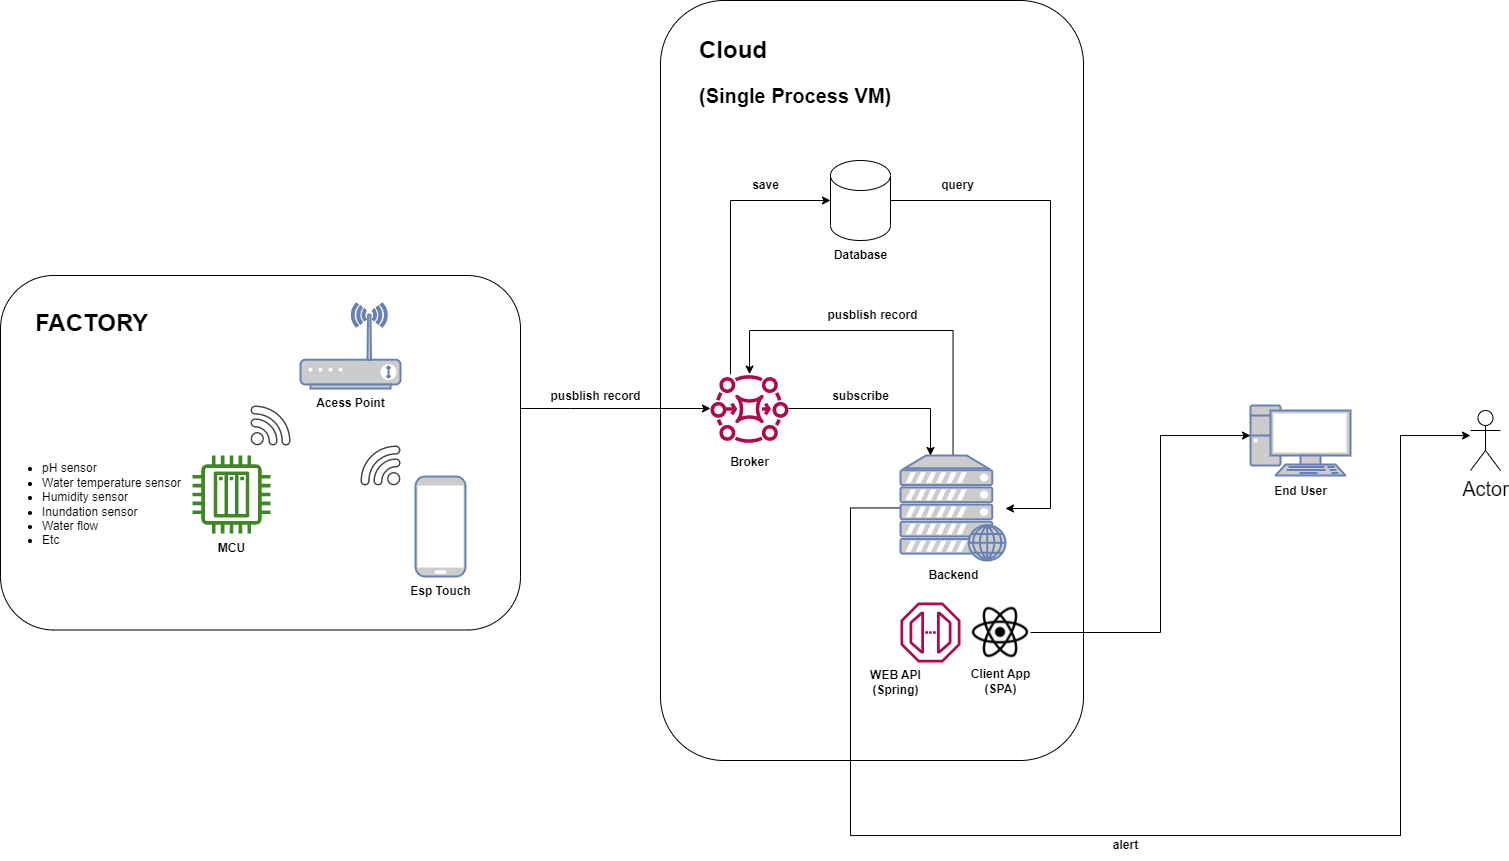

The diagram above was exported from draw.io. Its source (the exported page's mxGraphModel, read from the mxfile embedded in the PNG):
<mxGraphModel dx="1932" dy="1823" grid="1" gridSize="10" guides="1" tooltips="1" connect="1" arrows="1" fold="1" page="1" pageScale="1" pageWidth="827" pageHeight="1169" math="0" shadow="0">
  <root>
    <mxCell id="0" />
    <mxCell id="1" parent="0" />
    <mxCell id="7aXKiyDjWXQpWcBIzgzg-5" value="" style="rounded=1;whiteSpace=wrap;html=1;" parent="1" vertex="1">
      <mxGeometry x="460" y="-275" width="423" height="760" as="geometry" />
    </mxCell>
    <mxCell id="85otSiR7oR3CJ1Z73Ftb-13" value="" style="rounded=1;whiteSpace=wrap;html=1;" parent="1" vertex="1">
      <mxGeometry x="-200" width="520" height="354.5" as="geometry" />
    </mxCell>
    <mxCell id="85otSiR7oR3CJ1Z73Ftb-8" value="" style="sketch=0;outlineConnect=0;fontColor=#232F3E;gradientColor=none;fillColor=#3F8624;strokeColor=none;dashed=0;verticalLabelPosition=bottom;verticalAlign=top;align=center;html=1;fontSize=12;fontStyle=0;aspect=fixed;pointerEvents=1;shape=mxgraph.aws4.iot_thing_plc;" parent="1" vertex="1">
      <mxGeometry x="-8" y="180" width="78" height="78" as="geometry" />
    </mxCell>
    <mxCell id="85otSiR7oR3CJ1Z73Ftb-9" value="" style="sketch=0;pointerEvents=1;shadow=0;dashed=0;html=1;strokeColor=none;fillColor=#434445;aspect=fixed;labelPosition=center;verticalLabelPosition=bottom;verticalAlign=top;align=center;outlineConnect=0;shape=mxgraph.vvd.wi_fi;" parent="1" vertex="1">
      <mxGeometry x="50" y="130" width="40" height="40" as="geometry" />
    </mxCell>
    <mxCell id="85otSiR7oR3CJ1Z73Ftb-20" value="" style="fontColor=#0066CC;verticalAlign=top;verticalLabelPosition=bottom;labelPosition=center;align=center;html=1;outlineConnect=0;fillColor=#CCCCCC;strokeColor=#6881B3;gradientColor=none;gradientDirection=north;strokeWidth=2;shape=mxgraph.networks.pc;" parent="1" vertex="1">
      <mxGeometry x="1050" y="130" width="100" height="70" as="geometry" />
    </mxCell>
    <mxCell id="YwVgcbR-qLM1vXkCnMXI-6" style="edgeStyle=orthogonalEdgeStyle;rounded=0;orthogonalLoop=1;jettySize=auto;html=1;" parent="1" source="85otSiR7oR3CJ1Z73Ftb-22" target="CyEC8URzv1NyZ5hvIwR2-1" edge="1">
      <mxGeometry relative="1" as="geometry">
        <Array as="points">
          <mxPoint x="753" y="55" />
          <mxPoint x="549" y="55" />
        </Array>
      </mxGeometry>
    </mxCell>
    <mxCell id="7aXKiyDjWXQpWcBIzgzg-16" style="edgeStyle=orthogonalEdgeStyle;rounded=0;orthogonalLoop=1;jettySize=auto;html=1;fontSize=20;" parent="1" source="85otSiR7oR3CJ1Z73Ftb-22" target="7aXKiyDjWXQpWcBIzgzg-17" edge="1">
      <mxGeometry relative="1" as="geometry">
        <Array as="points">
          <mxPoint x="650" y="232" />
          <mxPoint x="650" y="560" />
          <mxPoint x="1200" y="560" />
          <mxPoint x="1200" y="160" />
        </Array>
      </mxGeometry>
    </mxCell>
    <mxCell id="85otSiR7oR3CJ1Z73Ftb-22" value="" style="fontColor=#0066CC;verticalAlign=top;verticalLabelPosition=bottom;labelPosition=center;align=center;html=1;outlineConnect=0;fillColor=#CCCCCC;strokeColor=#6881B3;gradientColor=none;gradientDirection=north;strokeWidth=2;shape=mxgraph.networks.web_server;" parent="1" vertex="1">
      <mxGeometry x="700" y="180" width="105" height="105" as="geometry" />
    </mxCell>
    <mxCell id="85otSiR7oR3CJ1Z73Ftb-33" style="edgeStyle=orthogonalEdgeStyle;rounded=0;orthogonalLoop=1;jettySize=auto;html=1;" parent="1" edge="1">
      <mxGeometry relative="1" as="geometry">
        <Array as="points">
          <mxPoint x="370" y="133" />
          <mxPoint x="370" y="133" />
        </Array>
        <mxPoint x="320" y="133" as="sourcePoint" />
        <mxPoint x="510" y="133" as="targetPoint" />
      </mxGeometry>
    </mxCell>
    <mxCell id="85otSiR7oR3CJ1Z73Ftb-23" value="" style="fontColor=#0066CC;verticalAlign=top;verticalLabelPosition=bottom;labelPosition=center;align=center;html=1;outlineConnect=0;fillColor=#CCCCCC;strokeColor=#6881B3;gradientColor=none;gradientDirection=north;strokeWidth=2;shape=mxgraph.networks.wireless_modem;" parent="1" vertex="1">
      <mxGeometry x="100" y="28" width="100" height="85" as="geometry" />
    </mxCell>
    <mxCell id="85otSiR7oR3CJ1Z73Ftb-26" value="" style="sketch=0;outlineConnect=0;fontColor=#232F3E;gradientColor=none;fillColor=#B0084D;strokeColor=none;dashed=0;verticalLabelPosition=bottom;verticalAlign=top;align=center;html=1;fontSize=12;fontStyle=0;aspect=fixed;pointerEvents=1;shape=mxgraph.aws4.endpoint;" parent="1" vertex="1">
      <mxGeometry x="700" y="327" width="60" height="60" as="geometry" />
    </mxCell>
    <mxCell id="85otSiR7oR3CJ1Z73Ftb-30" style="edgeStyle=orthogonalEdgeStyle;rounded=0;orthogonalLoop=1;jettySize=auto;html=1;" parent="1" source="85otSiR7oR3CJ1Z73Ftb-27" target="85otSiR7oR3CJ1Z73Ftb-20" edge="1">
      <mxGeometry relative="1" as="geometry">
        <Array as="points">
          <mxPoint x="960" y="357" />
          <mxPoint x="960" y="160" />
        </Array>
      </mxGeometry>
    </mxCell>
    <mxCell id="85otSiR7oR3CJ1Z73Ftb-27" value="" style="shape=image;html=1;verticalAlign=top;verticalLabelPosition=bottom;labelBackgroundColor=#ffffff;imageAspect=0;aspect=fixed;image=https://cdn1.iconfinder.com/data/icons/ionicons-fill-vol-2/512/logo-react-128.png;fontColor=#3399FF;" parent="1" vertex="1">
      <mxGeometry x="770" y="327" width="60" height="60" as="geometry" />
    </mxCell>
    <mxCell id="85otSiR7oR3CJ1Z73Ftb-32" value="Client App&lt;br&gt;(SPA)" style="text;html=1;align=center;verticalAlign=middle;resizable=0;points=[];autosize=1;strokeColor=none;fillColor=none;fontStyle=1" parent="1" vertex="1">
      <mxGeometry x="760" y="386" width="80" height="40" as="geometry" />
    </mxCell>
    <mxCell id="85otSiR7oR3CJ1Z73Ftb-34" value="WEB API&lt;br&gt;(Spring)" style="text;html=1;align=center;verticalAlign=middle;resizable=0;points=[];autosize=1;strokeColor=none;fillColor=none;fontStyle=1" parent="1" vertex="1">
      <mxGeometry x="660" y="387" width="70" height="40" as="geometry" />
    </mxCell>
    <mxCell id="7SV6o3mAy_ksE376En8C-1" value="&lt;h1&gt;FACTORY&lt;/h1&gt;" style="text;html=1;strokeColor=none;fillColor=none;spacing=5;spacingTop=-20;whiteSpace=wrap;overflow=hidden;rounded=0;" parent="1" vertex="1">
      <mxGeometry x="-170" y="28" width="130" height="46.5" as="geometry" />
    </mxCell>
    <mxCell id="7SV6o3mAy_ksE376En8C-2" value="&lt;ul&gt;&lt;li&gt;&lt;span style=&quot;background-color: initial;&quot;&gt;pH sensor&lt;/span&gt;&lt;/li&gt;&lt;li&gt;&lt;span style=&quot;background-color: initial;&quot;&gt;Water temperature sensor&lt;/span&gt;&lt;/li&gt;&lt;li&gt;&lt;span style=&quot;background-color: initial;&quot;&gt;Humidity sensor&lt;/span&gt;&lt;/li&gt;&lt;li&gt;&lt;span style=&quot;background-color: initial;&quot;&gt;Inundation sensor&lt;/span&gt;&lt;/li&gt;&lt;li&gt;&lt;span style=&quot;background-color: initial;&quot;&gt;Water flow&lt;/span&gt;&lt;/li&gt;&lt;li&gt;&lt;span style=&quot;background-color: initial;&quot;&gt;Etc&lt;/span&gt;&lt;/li&gt;&lt;/ul&gt;" style="text;html=1;strokeColor=none;fillColor=none;align=left;verticalAlign=middle;whiteSpace=wrap;rounded=0;fontStyle=0" parent="1" vertex="1">
      <mxGeometry x="-200" y="178" width="192" height="101" as="geometry" />
    </mxCell>
    <mxCell id="CyEC8URzv1NyZ5hvIwR2-8" style="edgeStyle=orthogonalEdgeStyle;rounded=0;orthogonalLoop=1;jettySize=auto;html=1;" parent="1" source="CyEC8URzv1NyZ5hvIwR2-1" target="85otSiR7oR3CJ1Z73Ftb-22" edge="1">
      <mxGeometry relative="1" as="geometry">
        <Array as="points">
          <mxPoint x="730" y="133" />
        </Array>
      </mxGeometry>
    </mxCell>
    <mxCell id="7aXKiyDjWXQpWcBIzgzg-10" style="edgeStyle=orthogonalEdgeStyle;rounded=0;orthogonalLoop=1;jettySize=auto;html=1;fontSize=20;" parent="1" source="CyEC8URzv1NyZ5hvIwR2-1" target="7aXKiyDjWXQpWcBIzgzg-9" edge="1">
      <mxGeometry relative="1" as="geometry">
        <Array as="points">
          <mxPoint x="530" y="-75" />
        </Array>
      </mxGeometry>
    </mxCell>
    <mxCell id="CyEC8URzv1NyZ5hvIwR2-1" value="" style="sketch=0;outlineConnect=0;fontColor=#232F3E;gradientColor=none;fillColor=#B0084D;strokeColor=none;dashed=0;verticalLabelPosition=bottom;verticalAlign=top;align=center;html=1;fontSize=12;fontStyle=0;aspect=fixed;pointerEvents=1;shape=mxgraph.aws4.mq_broker;" parent="1" vertex="1">
      <mxGeometry x="510" y="94" width="78" height="78" as="geometry" />
    </mxCell>
    <mxCell id="CyEC8URzv1NyZ5hvIwR2-6" value="Broker" style="text;html=1;align=center;verticalAlign=middle;resizable=0;points=[];autosize=1;strokeColor=none;fillColor=none;fontStyle=1" parent="1" vertex="1">
      <mxGeometry x="519" y="172" width="60" height="30" as="geometry" />
    </mxCell>
    <mxCell id="CyEC8URzv1NyZ5hvIwR2-9" value="pusblish record" style="text;html=1;align=center;verticalAlign=middle;resizable=0;points=[];autosize=1;strokeColor=none;fillColor=none;fontStyle=1" parent="1" vertex="1">
      <mxGeometry x="616.5" y="25" width="110" height="30" as="geometry" />
    </mxCell>
    <mxCell id="YwVgcbR-qLM1vXkCnMXI-1" value="" style="fontColor=#0066CC;verticalAlign=top;verticalLabelPosition=bottom;labelPosition=center;align=center;html=1;outlineConnect=0;fillColor=#CCCCCC;strokeColor=#6881B3;gradientColor=none;gradientDirection=north;strokeWidth=2;shape=mxgraph.networks.mobile;" parent="1" vertex="1">
      <mxGeometry x="215" y="201" width="50" height="100" as="geometry" />
    </mxCell>
    <mxCell id="YwVgcbR-qLM1vXkCnMXI-2" value="Esp Touch" style="text;html=1;align=center;verticalAlign=middle;resizable=0;points=[];autosize=1;strokeColor=none;fillColor=none;fontStyle=1" parent="1" vertex="1">
      <mxGeometry x="200" y="301" width="80" height="30" as="geometry" />
    </mxCell>
    <mxCell id="YwVgcbR-qLM1vXkCnMXI-5" value="" style="sketch=0;pointerEvents=1;shadow=0;dashed=0;html=1;strokeColor=none;fillColor=#434445;aspect=fixed;labelPosition=center;verticalLabelPosition=bottom;verticalAlign=top;align=center;outlineConnect=0;shape=mxgraph.vvd.wi_fi;flipH=1;" parent="1" vertex="1">
      <mxGeometry x="160" y="170" width="40" height="40" as="geometry" />
    </mxCell>
    <mxCell id="YwVgcbR-qLM1vXkCnMXI-7" value="subscribe" style="text;html=1;align=center;verticalAlign=middle;resizable=0;points=[];autosize=1;strokeColor=none;fillColor=none;fontStyle=1" parent="1" vertex="1">
      <mxGeometry x="620" y="106" width="80" height="30" as="geometry" />
    </mxCell>
    <mxCell id="7aXKiyDjWXQpWcBIzgzg-1" value="Backend" style="text;html=1;align=center;verticalAlign=middle;resizable=0;points=[];autosize=1;strokeColor=none;fillColor=none;fontStyle=1" parent="1" vertex="1">
      <mxGeometry x="717.5" y="285" width="70" height="30" as="geometry" />
    </mxCell>
    <mxCell id="7aXKiyDjWXQpWcBIzgzg-2" value="MCU" style="text;html=1;align=center;verticalAlign=middle;resizable=0;points=[];autosize=1;strokeColor=none;fillColor=none;fontStyle=1" parent="1" vertex="1">
      <mxGeometry x="6" y="258" width="50" height="30" as="geometry" />
    </mxCell>
    <mxCell id="7aXKiyDjWXQpWcBIzgzg-3" value="Acess Point" style="text;html=1;align=center;verticalAlign=middle;resizable=0;points=[];autosize=1;strokeColor=none;fillColor=none;fontStyle=1" parent="1" vertex="1">
      <mxGeometry x="105" y="113" width="90" height="30" as="geometry" />
    </mxCell>
    <mxCell id="7aXKiyDjWXQpWcBIzgzg-4" value="End User" style="text;html=1;align=center;verticalAlign=middle;resizable=0;points=[];autosize=1;strokeColor=none;fillColor=none;fontStyle=1" parent="1" vertex="1">
      <mxGeometry x="1060" y="200.5" width="80" height="30" as="geometry" />
    </mxCell>
    <mxCell id="7aXKiyDjWXQpWcBIzgzg-6" value="&lt;h1&gt;Cloud&amp;nbsp;&lt;/h1&gt;&lt;h1&gt;&lt;font style=&quot;font-size: 20px;&quot;&gt;(Single Process VM)&lt;/font&gt;&lt;/h1&gt;" style="text;html=1;strokeColor=none;fillColor=none;spacing=5;spacingTop=-20;whiteSpace=wrap;overflow=hidden;rounded=0;" parent="1" vertex="1">
      <mxGeometry x="494" y="-245" width="223.5" height="80" as="geometry" />
    </mxCell>
    <mxCell id="7aXKiyDjWXQpWcBIzgzg-8" value="pusblish record" style="text;html=1;align=center;verticalAlign=middle;resizable=0;points=[];autosize=1;strokeColor=none;fillColor=none;fontStyle=1" parent="1" vertex="1">
      <mxGeometry x="340" y="106" width="110" height="30" as="geometry" />
    </mxCell>
    <mxCell id="7aXKiyDjWXQpWcBIzgzg-12" style="edgeStyle=orthogonalEdgeStyle;rounded=0;orthogonalLoop=1;jettySize=auto;html=1;fontSize=20;" parent="1" source="7aXKiyDjWXQpWcBIzgzg-9" target="85otSiR7oR3CJ1Z73Ftb-22" edge="1">
      <mxGeometry relative="1" as="geometry">
        <Array as="points">
          <mxPoint x="850" y="-75" />
          <mxPoint x="850" y="233" />
        </Array>
      </mxGeometry>
    </mxCell>
    <mxCell id="7aXKiyDjWXQpWcBIzgzg-9" value="" style="shape=cylinder3;whiteSpace=wrap;html=1;boundedLbl=1;backgroundOutline=1;size=15;fontSize=20;" parent="1" vertex="1">
      <mxGeometry x="630" y="-115" width="60" height="80" as="geometry" />
    </mxCell>
    <mxCell id="7aXKiyDjWXQpWcBIzgzg-11" value="save" style="text;html=1;align=center;verticalAlign=middle;resizable=0;points=[];autosize=1;strokeColor=none;fillColor=none;fontStyle=1;rotation=0;" parent="1" vertex="1">
      <mxGeometry x="540" y="-105" width="50" height="30" as="geometry" />
    </mxCell>
    <mxCell id="7aXKiyDjWXQpWcBIzgzg-13" value="query" style="text;html=1;align=center;verticalAlign=middle;resizable=0;points=[];autosize=1;strokeColor=none;fillColor=none;fontStyle=1;rotation=0;" parent="1" vertex="1">
      <mxGeometry x="726.5" y="-105" width="60" height="30" as="geometry" />
    </mxCell>
    <mxCell id="7aXKiyDjWXQpWcBIzgzg-14" value="Database" style="text;html=1;align=center;verticalAlign=middle;resizable=0;points=[];autosize=1;strokeColor=none;fillColor=none;fontStyle=1" parent="1" vertex="1">
      <mxGeometry x="620" y="-35" width="80" height="30" as="geometry" />
    </mxCell>
    <mxCell id="7aXKiyDjWXQpWcBIzgzg-17" value="Actor" style="shape=umlActor;verticalLabelPosition=bottom;verticalAlign=top;html=1;outlineConnect=0;fontSize=20;" parent="1" vertex="1">
      <mxGeometry x="1270" y="135" width="30" height="60" as="geometry" />
    </mxCell>
    <mxCell id="7aXKiyDjWXQpWcBIzgzg-18" value="alert" style="text;html=1;align=center;verticalAlign=middle;resizable=0;points=[];autosize=1;strokeColor=none;fillColor=none;fontStyle=1" parent="1" vertex="1">
      <mxGeometry x="900" y="555" width="50" height="30" as="geometry" />
    </mxCell>
  </root>
</mxGraphModel>